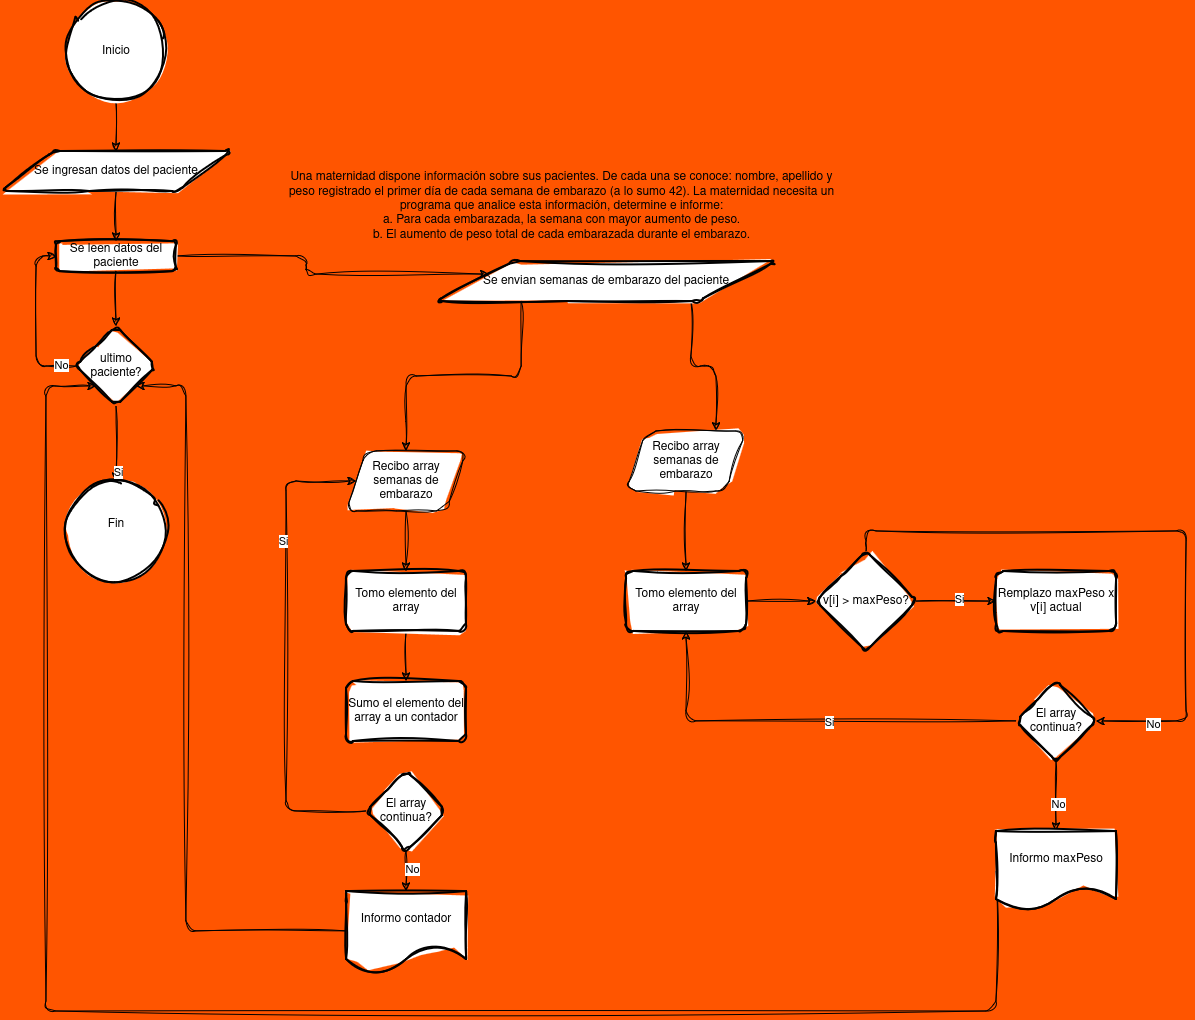

The diagram above was exported from draw.io. Its source (the exported page's mxGraphModel, read from the mxfile embedded in the PNG):
<mxGraphModel dx="1378" dy="1964" grid="1" gridSize="10" guides="1" tooltips="1" connect="1" arrows="1" fold="1" page="1" pageScale="1" pageWidth="827" pageHeight="1169" background="#FF5500" math="0" shadow="0">
  <root>
    <mxCell id="WIyWlLk6GJQsqaUBKTNV-0" />
    <mxCell id="WIyWlLk6GJQsqaUBKTNV-1" parent="WIyWlLk6GJQsqaUBKTNV-0" />
    <mxCell id="Qwju7HDP42ZTs--F4uFs-0" value="Fin&lt;div&gt;&lt;br/&gt;&lt;/div&gt;" style="strokeWidth=2;html=1;shape=mxgraph.flowchart.start_2;whiteSpace=wrap;sketch=1;curveFitting=1;jiggle=2;rounded=1;" parent="WIyWlLk6GJQsqaUBKTNV-1" vertex="1">
      <mxGeometry x="160" y="210" width="100" height="100" as="geometry" />
    </mxCell>
    <mxCell id="Qwju7HDP42ZTs--F4uFs-3" value="" style="edgeStyle=orthogonalEdgeStyle;rounded=1;orthogonalLoop=1;jettySize=auto;html=1;sketch=1;curveFitting=1;jiggle=2;" parent="WIyWlLk6GJQsqaUBKTNV-1" source="Qwju7HDP42ZTs--F4uFs-1" target="Qwju7HDP42ZTs--F4uFs-5" edge="1">
      <mxGeometry relative="1" as="geometry">
        <mxPoint x="210" y="370" as="targetPoint" />
      </mxGeometry>
    </mxCell>
    <mxCell id="Qwju7HDP42ZTs--F4uFs-1" value="Inicio" style="strokeWidth=2;html=1;shape=mxgraph.flowchart.start_2;whiteSpace=wrap;sketch=1;curveFitting=1;jiggle=2;rounded=1;" parent="WIyWlLk6GJQsqaUBKTNV-1" vertex="1">
      <mxGeometry x="160" y="-270" width="100" height="100" as="geometry" />
    </mxCell>
    <mxCell id="Qwju7HDP42ZTs--F4uFs-4" value="Una maternidad dispone información sobre sus pacientes. De cada una se conoce: nombre, apellido y&lt;br&gt;peso registrado el primer día de cada semana de embarazo (a lo sumo 42). La maternidad necesita un&lt;br&gt;programa que analice esta información, determine e informe:&lt;br&gt;a. Para cada embarazada, la semana con mayor aumento de peso.&lt;br&gt;b. El aumento de peso total de cada embarazada durante el embarazo." style="text;html=1;align=center;verticalAlign=middle;resizable=0;points=[];autosize=1;strokeColor=none;fillColor=none;sketch=1;curveFitting=1;jiggle=2;rounded=1;" parent="WIyWlLk6GJQsqaUBKTNV-1" vertex="1">
      <mxGeometry x="370" y="-110" width="570" height="90" as="geometry" />
    </mxCell>
    <mxCell id="Qwju7HDP42ZTs--F4uFs-7" value="" style="edgeStyle=orthogonalEdgeStyle;rounded=1;orthogonalLoop=1;jettySize=auto;html=1;sketch=1;curveFitting=1;jiggle=2;" parent="WIyWlLk6GJQsqaUBKTNV-1" source="Qwju7HDP42ZTs--F4uFs-5" target="Qwju7HDP42ZTs--F4uFs-6" edge="1">
      <mxGeometry relative="1" as="geometry" />
    </mxCell>
    <mxCell id="Qwju7HDP42ZTs--F4uFs-5" value="Se ingresan datos del paciente" style="shape=parallelogram;html=1;strokeWidth=2;perimeter=parallelogramPerimeter;whiteSpace=wrap;rounded=1;arcSize=12;size=0.23;sketch=1;curveFitting=1;jiggle=2;" parent="WIyWlLk6GJQsqaUBKTNV-1" vertex="1">
      <mxGeometry x="95" y="-120" width="230" height="40" as="geometry" />
    </mxCell>
    <mxCell id="Qwju7HDP42ZTs--F4uFs-56" value="" style="edgeStyle=orthogonalEdgeStyle;rounded=1;orthogonalLoop=1;jettySize=auto;html=1;sketch=1;curveFitting=1;jiggle=2;" parent="WIyWlLk6GJQsqaUBKTNV-1" source="Qwju7HDP42ZTs--F4uFs-6" target="Qwju7HDP42ZTs--F4uFs-55" edge="1">
      <mxGeometry relative="1" as="geometry" />
    </mxCell>
    <mxCell id="CMeuyBxhhq03DPyKrKkj-57" style="edgeStyle=orthogonalEdgeStyle;rounded=1;sketch=1;hachureGap=4;jiggle=2;curveFitting=1;orthogonalLoop=1;jettySize=auto;html=1;exitX=1;exitY=0.5;exitDx=0;exitDy=0;entryX=0;entryY=0.25;entryDx=0;entryDy=0;" edge="1" parent="WIyWlLk6GJQsqaUBKTNV-1" source="Qwju7HDP42ZTs--F4uFs-6" target="CMeuyBxhhq03DPyKrKkj-1">
      <mxGeometry relative="1" as="geometry" />
    </mxCell>
    <mxCell id="Qwju7HDP42ZTs--F4uFs-6" value="Se leen datos del paciente" style="whiteSpace=wrap;html=1;strokeWidth=2;rounded=1;arcSize=12;sketch=1;curveFitting=1;jiggle=2;" parent="WIyWlLk6GJQsqaUBKTNV-1" vertex="1">
      <mxGeometry x="150" y="-30" width="120" height="30" as="geometry" />
    </mxCell>
    <mxCell id="Qwju7HDP42ZTs--F4uFs-57" style="edgeStyle=orthogonalEdgeStyle;rounded=1;orthogonalLoop=1;jettySize=auto;html=1;exitX=0;exitY=0.5;exitDx=0;exitDy=0;entryX=0;entryY=0.5;entryDx=0;entryDy=0;sketch=1;curveFitting=1;jiggle=2;" parent="WIyWlLk6GJQsqaUBKTNV-1" source="Qwju7HDP42ZTs--F4uFs-55" target="Qwju7HDP42ZTs--F4uFs-6" edge="1">
      <mxGeometry relative="1" as="geometry" />
    </mxCell>
    <mxCell id="Qwju7HDP42ZTs--F4uFs-58" value="No" style="edgeLabel;html=1;align=center;verticalAlign=middle;resizable=0;points=[];sketch=1;curveFitting=1;jiggle=2;rounded=1;" parent="Qwju7HDP42ZTs--F4uFs-57" vertex="1" connectable="0">
      <mxGeometry x="-0.8118" y="-2" relative="1" as="geometry">
        <mxPoint as="offset" />
      </mxGeometry>
    </mxCell>
    <mxCell id="Qwju7HDP42ZTs--F4uFs-55" value="ultimo paciente?" style="rhombus;whiteSpace=wrap;html=1;strokeWidth=2;rounded=1;arcSize=12;sketch=1;curveFitting=1;jiggle=2;" parent="WIyWlLk6GJQsqaUBKTNV-1" vertex="1">
      <mxGeometry x="170" y="55" width="80" height="80" as="geometry" />
    </mxCell>
    <mxCell id="Qwju7HDP42ZTs--F4uFs-59" style="edgeStyle=orthogonalEdgeStyle;rounded=1;orthogonalLoop=1;jettySize=auto;html=1;exitX=0.5;exitY=1;exitDx=0;exitDy=0;entryX=0.5;entryY=0;entryDx=0;entryDy=0;entryPerimeter=0;sketch=1;curveFitting=1;jiggle=2;" parent="WIyWlLk6GJQsqaUBKTNV-1" source="Qwju7HDP42ZTs--F4uFs-55" target="Qwju7HDP42ZTs--F4uFs-0" edge="1">
      <mxGeometry relative="1" as="geometry" />
    </mxCell>
    <mxCell id="Qwju7HDP42ZTs--F4uFs-61" value="Si" style="edgeLabel;html=1;align=center;verticalAlign=middle;resizable=0;points=[];sketch=1;curveFitting=1;jiggle=2;rounded=1;" parent="Qwju7HDP42ZTs--F4uFs-59" vertex="1" connectable="0">
      <mxGeometry x="0.7363" y="1" relative="1" as="geometry">
        <mxPoint as="offset" />
      </mxGeometry>
    </mxCell>
    <mxCell id="CMeuyBxhhq03DPyKrKkj-55" style="edgeStyle=orthogonalEdgeStyle;rounded=1;sketch=1;hachureGap=4;jiggle=2;curveFitting=1;orthogonalLoop=1;jettySize=auto;html=1;exitX=0.25;exitY=1;exitDx=0;exitDy=0;entryX=0.5;entryY=0;entryDx=0;entryDy=0;" edge="1" parent="WIyWlLk6GJQsqaUBKTNV-1" source="CMeuyBxhhq03DPyKrKkj-1" target="CMeuyBxhhq03DPyKrKkj-26">
      <mxGeometry relative="1" as="geometry" />
    </mxCell>
    <mxCell id="CMeuyBxhhq03DPyKrKkj-56" style="edgeStyle=orthogonalEdgeStyle;rounded=1;sketch=1;hachureGap=4;jiggle=2;curveFitting=1;orthogonalLoop=1;jettySize=auto;html=1;exitX=0.75;exitY=1;exitDx=0;exitDy=0;entryX=0.75;entryY=0;entryDx=0;entryDy=0;" edge="1" parent="WIyWlLk6GJQsqaUBKTNV-1" source="CMeuyBxhhq03DPyKrKkj-1" target="CMeuyBxhhq03DPyKrKkj-25">
      <mxGeometry relative="1" as="geometry" />
    </mxCell>
    <mxCell id="CMeuyBxhhq03DPyKrKkj-1" value="Se envian semanas de embarazo del paciente" style="shape=parallelogram;html=1;strokeWidth=2;perimeter=parallelogramPerimeter;whiteSpace=wrap;rounded=1;arcSize=12;size=0.23;sketch=1;curveFitting=1;jiggle=2;" vertex="1" parent="WIyWlLk6GJQsqaUBKTNV-1">
      <mxGeometry x="530" y="-10" width="340" height="40" as="geometry" />
    </mxCell>
    <mxCell id="CMeuyBxhhq03DPyKrKkj-32" value="" style="edgeStyle=orthogonalEdgeStyle;rounded=1;sketch=1;hachureGap=4;jiggle=2;curveFitting=1;orthogonalLoop=1;jettySize=auto;html=1;" edge="1" parent="WIyWlLk6GJQsqaUBKTNV-1" source="CMeuyBxhhq03DPyKrKkj-25" target="CMeuyBxhhq03DPyKrKkj-31">
      <mxGeometry relative="1" as="geometry" />
    </mxCell>
    <mxCell id="CMeuyBxhhq03DPyKrKkj-25" value="Recibo array semanas de embarazo" style="shape=parallelogram;perimeter=parallelogramPerimeter;whiteSpace=wrap;html=1;fixedSize=1;rounded=1;sketch=1;hachureGap=4;jiggle=2;curveFitting=1;" vertex="1" parent="WIyWlLk6GJQsqaUBKTNV-1">
      <mxGeometry x="720" y="160" width="120" height="60" as="geometry" />
    </mxCell>
    <mxCell id="CMeuyBxhhq03DPyKrKkj-49" value="" style="edgeStyle=orthogonalEdgeStyle;rounded=1;sketch=1;hachureGap=4;jiggle=2;curveFitting=1;orthogonalLoop=1;jettySize=auto;html=1;" edge="1" parent="WIyWlLk6GJQsqaUBKTNV-1" source="CMeuyBxhhq03DPyKrKkj-26" target="CMeuyBxhhq03DPyKrKkj-45">
      <mxGeometry relative="1" as="geometry" />
    </mxCell>
    <mxCell id="CMeuyBxhhq03DPyKrKkj-26" value="Recibo array semanas de embarazo" style="shape=parallelogram;perimeter=parallelogramPerimeter;whiteSpace=wrap;html=1;fixedSize=1;rounded=1;sketch=1;hachureGap=4;jiggle=2;curveFitting=1;" vertex="1" parent="WIyWlLk6GJQsqaUBKTNV-1">
      <mxGeometry x="440" y="180" width="120" height="60" as="geometry" />
    </mxCell>
    <mxCell id="CMeuyBxhhq03DPyKrKkj-40" value="" style="edgeStyle=orthogonalEdgeStyle;rounded=1;sketch=1;hachureGap=4;jiggle=2;curveFitting=1;orthogonalLoop=1;jettySize=auto;html=1;" edge="1" parent="WIyWlLk6GJQsqaUBKTNV-1" source="CMeuyBxhhq03DPyKrKkj-27" target="CMeuyBxhhq03DPyKrKkj-28">
      <mxGeometry relative="1" as="geometry" />
    </mxCell>
    <mxCell id="CMeuyBxhhq03DPyKrKkj-41" value="Si" style="edgeLabel;html=1;align=center;verticalAlign=middle;resizable=0;points=[];rounded=1;sketch=1;hachureGap=4;jiggle=2;curveFitting=1;" vertex="1" connectable="0" parent="CMeuyBxhhq03DPyKrKkj-40">
      <mxGeometry x="0.05" y="3" relative="1" as="geometry">
        <mxPoint as="offset" />
      </mxGeometry>
    </mxCell>
    <mxCell id="CMeuyBxhhq03DPyKrKkj-42" style="edgeStyle=orthogonalEdgeStyle;rounded=1;sketch=1;hachureGap=4;jiggle=2;curveFitting=1;orthogonalLoop=1;jettySize=auto;html=1;exitX=0.5;exitY=0;exitDx=0;exitDy=0;entryX=1;entryY=0.5;entryDx=0;entryDy=0;" edge="1" parent="WIyWlLk6GJQsqaUBKTNV-1" source="CMeuyBxhhq03DPyKrKkj-27" target="CMeuyBxhhq03DPyKrKkj-29">
      <mxGeometry relative="1" as="geometry">
        <Array as="points">
          <mxPoint x="960" y="260" />
          <mxPoint x="1280" y="260" />
          <mxPoint x="1280" y="450" />
        </Array>
      </mxGeometry>
    </mxCell>
    <mxCell id="CMeuyBxhhq03DPyKrKkj-44" value="No" style="edgeLabel;html=1;align=center;verticalAlign=middle;resizable=0;points=[];rounded=1;sketch=1;hachureGap=4;jiggle=2;curveFitting=1;" vertex="1" connectable="0" parent="CMeuyBxhhq03DPyKrKkj-42">
      <mxGeometry x="0.8194" y="2" relative="1" as="geometry">
        <mxPoint as="offset" />
      </mxGeometry>
    </mxCell>
    <mxCell id="CMeuyBxhhq03DPyKrKkj-27" value="v[i] &amp;gt; maxPeso?" style="rhombus;whiteSpace=wrap;html=1;strokeWidth=2;rounded=1;arcSize=12;sketch=1;curveFitting=1;jiggle=2;" vertex="1" parent="WIyWlLk6GJQsqaUBKTNV-1">
      <mxGeometry x="910" y="280" width="100" height="100" as="geometry" />
    </mxCell>
    <mxCell id="CMeuyBxhhq03DPyKrKkj-28" value="Remplazo maxPeso x v[i] actual" style="whiteSpace=wrap;html=1;strokeWidth=2;rounded=1;arcSize=12;sketch=1;curveFitting=1;jiggle=2;" vertex="1" parent="WIyWlLk6GJQsqaUBKTNV-1">
      <mxGeometry x="1090" y="300" width="120" height="60" as="geometry" />
    </mxCell>
    <mxCell id="CMeuyBxhhq03DPyKrKkj-35" value="" style="edgeStyle=orthogonalEdgeStyle;rounded=1;sketch=1;hachureGap=4;jiggle=2;curveFitting=1;orthogonalLoop=1;jettySize=auto;html=1;" edge="1" parent="WIyWlLk6GJQsqaUBKTNV-1" source="CMeuyBxhhq03DPyKrKkj-29" target="CMeuyBxhhq03DPyKrKkj-30">
      <mxGeometry relative="1" as="geometry" />
    </mxCell>
    <mxCell id="CMeuyBxhhq03DPyKrKkj-36" value="No" style="edgeLabel;html=1;align=center;verticalAlign=middle;resizable=0;points=[];rounded=1;sketch=1;hachureGap=4;jiggle=2;curveFitting=1;" vertex="1" connectable="0" parent="CMeuyBxhhq03DPyKrKkj-35">
      <mxGeometry x="0.2" y="1" relative="1" as="geometry">
        <mxPoint as="offset" />
      </mxGeometry>
    </mxCell>
    <mxCell id="CMeuyBxhhq03DPyKrKkj-37" style="edgeStyle=orthogonalEdgeStyle;rounded=1;sketch=1;hachureGap=4;jiggle=2;curveFitting=1;orthogonalLoop=1;jettySize=auto;html=1;exitX=0;exitY=0.5;exitDx=0;exitDy=0;entryX=0.5;entryY=1;entryDx=0;entryDy=0;" edge="1" parent="WIyWlLk6GJQsqaUBKTNV-1" source="CMeuyBxhhq03DPyKrKkj-29" target="CMeuyBxhhq03DPyKrKkj-31">
      <mxGeometry relative="1" as="geometry" />
    </mxCell>
    <mxCell id="CMeuyBxhhq03DPyKrKkj-38" value="Si" style="edgeLabel;html=1;align=center;verticalAlign=middle;resizable=0;points=[];rounded=1;sketch=1;hachureGap=4;jiggle=2;curveFitting=1;" vertex="1" connectable="0" parent="CMeuyBxhhq03DPyKrKkj-37">
      <mxGeometry x="-0.1048" relative="1" as="geometry">
        <mxPoint as="offset" />
      </mxGeometry>
    </mxCell>
    <mxCell id="CMeuyBxhhq03DPyKrKkj-29" value="El array continua?" style="rhombus;whiteSpace=wrap;html=1;strokeWidth=2;rounded=1;arcSize=12;sketch=1;curveFitting=1;jiggle=2;" vertex="1" parent="WIyWlLk6GJQsqaUBKTNV-1">
      <mxGeometry x="1110" y="410" width="80" height="80" as="geometry" />
    </mxCell>
    <mxCell id="CMeuyBxhhq03DPyKrKkj-59" style="edgeStyle=orthogonalEdgeStyle;rounded=1;sketch=1;hachureGap=4;jiggle=2;curveFitting=1;orthogonalLoop=1;jettySize=auto;html=1;exitX=0;exitY=0.5;exitDx=0;exitDy=0;entryX=0;entryY=1;entryDx=0;entryDy=0;" edge="1" parent="WIyWlLk6GJQsqaUBKTNV-1" source="CMeuyBxhhq03DPyKrKkj-30" target="Qwju7HDP42ZTs--F4uFs-55">
      <mxGeometry relative="1" as="geometry">
        <Array as="points">
          <mxPoint x="1090" y="740" />
          <mxPoint x="140" y="740" />
          <mxPoint x="140" y="115" />
        </Array>
      </mxGeometry>
    </mxCell>
    <mxCell id="CMeuyBxhhq03DPyKrKkj-30" value="Informo maxPeso" style="shape=document;whiteSpace=wrap;html=1;boundedLbl=1;strokeWidth=2;rounded=1;arcSize=12;sketch=1;curveFitting=1;jiggle=2;" vertex="1" parent="WIyWlLk6GJQsqaUBKTNV-1">
      <mxGeometry x="1090" y="560" width="120" height="80" as="geometry" />
    </mxCell>
    <mxCell id="CMeuyBxhhq03DPyKrKkj-39" value="" style="edgeStyle=orthogonalEdgeStyle;rounded=1;sketch=1;hachureGap=4;jiggle=2;curveFitting=1;orthogonalLoop=1;jettySize=auto;html=1;" edge="1" parent="WIyWlLk6GJQsqaUBKTNV-1" source="CMeuyBxhhq03DPyKrKkj-31" target="CMeuyBxhhq03DPyKrKkj-27">
      <mxGeometry relative="1" as="geometry" />
    </mxCell>
    <mxCell id="CMeuyBxhhq03DPyKrKkj-31" value="Tomo elemento del array" style="whiteSpace=wrap;html=1;strokeWidth=2;rounded=1;arcSize=12;sketch=1;curveFitting=1;jiggle=2;" vertex="1" parent="WIyWlLk6GJQsqaUBKTNV-1">
      <mxGeometry x="720" y="300" width="120" height="60" as="geometry" />
    </mxCell>
    <mxCell id="CMeuyBxhhq03DPyKrKkj-50" value="" style="edgeStyle=orthogonalEdgeStyle;rounded=1;sketch=1;hachureGap=4;jiggle=2;curveFitting=1;orthogonalLoop=1;jettySize=auto;html=1;" edge="1" parent="WIyWlLk6GJQsqaUBKTNV-1" source="CMeuyBxhhq03DPyKrKkj-45" target="CMeuyBxhhq03DPyKrKkj-46">
      <mxGeometry relative="1" as="geometry" />
    </mxCell>
    <mxCell id="CMeuyBxhhq03DPyKrKkj-45" value="Tomo elemento del array" style="whiteSpace=wrap;html=1;strokeWidth=2;rounded=1;arcSize=12;sketch=1;curveFitting=1;jiggle=2;" vertex="1" parent="WIyWlLk6GJQsqaUBKTNV-1">
      <mxGeometry x="440" y="300" width="120" height="60" as="geometry" />
    </mxCell>
    <mxCell id="CMeuyBxhhq03DPyKrKkj-46" value="Sumo el elemento del array a un contador" style="whiteSpace=wrap;html=1;strokeWidth=2;rounded=1;arcSize=12;sketch=1;curveFitting=1;jiggle=2;" vertex="1" parent="WIyWlLk6GJQsqaUBKTNV-1">
      <mxGeometry x="440" y="410" width="120" height="60" as="geometry" />
    </mxCell>
    <mxCell id="CMeuyBxhhq03DPyKrKkj-51" value="" style="edgeStyle=orthogonalEdgeStyle;rounded=1;sketch=1;hachureGap=4;jiggle=2;curveFitting=1;orthogonalLoop=1;jettySize=auto;html=1;" edge="1" parent="WIyWlLk6GJQsqaUBKTNV-1" source="CMeuyBxhhq03DPyKrKkj-47" target="CMeuyBxhhq03DPyKrKkj-48">
      <mxGeometry relative="1" as="geometry" />
    </mxCell>
    <mxCell id="CMeuyBxhhq03DPyKrKkj-52" value="No" style="edgeLabel;html=1;align=center;verticalAlign=middle;resizable=0;points=[];rounded=1;sketch=1;hachureGap=4;jiggle=2;curveFitting=1;" vertex="1" connectable="0" parent="CMeuyBxhhq03DPyKrKkj-51">
      <mxGeometry x="-0.15" y="5" relative="1" as="geometry">
        <mxPoint as="offset" />
      </mxGeometry>
    </mxCell>
    <mxCell id="CMeuyBxhhq03DPyKrKkj-53" style="edgeStyle=orthogonalEdgeStyle;rounded=1;sketch=1;hachureGap=4;jiggle=2;curveFitting=1;orthogonalLoop=1;jettySize=auto;html=1;exitX=0;exitY=0.5;exitDx=0;exitDy=0;entryX=0;entryY=0.5;entryDx=0;entryDy=0;" edge="1" parent="WIyWlLk6GJQsqaUBKTNV-1" source="CMeuyBxhhq03DPyKrKkj-47" target="CMeuyBxhhq03DPyKrKkj-26">
      <mxGeometry relative="1" as="geometry">
        <Array as="points">
          <mxPoint x="380" y="540" />
          <mxPoint x="380" y="210" />
        </Array>
      </mxGeometry>
    </mxCell>
    <mxCell id="CMeuyBxhhq03DPyKrKkj-54" value="Si" style="edgeLabel;html=1;align=center;verticalAlign=middle;resizable=0;points=[];rounded=1;sketch=1;hachureGap=4;jiggle=2;curveFitting=1;" vertex="1" connectable="0" parent="CMeuyBxhhq03DPyKrKkj-53">
      <mxGeometry x="0.4625" y="4" relative="1" as="geometry">
        <mxPoint as="offset" />
      </mxGeometry>
    </mxCell>
    <mxCell id="CMeuyBxhhq03DPyKrKkj-47" value="El array continua?" style="rhombus;whiteSpace=wrap;html=1;strokeWidth=2;rounded=1;arcSize=12;sketch=1;curveFitting=1;jiggle=2;" vertex="1" parent="WIyWlLk6GJQsqaUBKTNV-1">
      <mxGeometry x="460" y="500" width="80" height="80" as="geometry" />
    </mxCell>
    <mxCell id="CMeuyBxhhq03DPyKrKkj-58" style="edgeStyle=orthogonalEdgeStyle;rounded=1;sketch=1;hachureGap=4;jiggle=2;curveFitting=1;orthogonalLoop=1;jettySize=auto;html=1;entryX=1;entryY=1;entryDx=0;entryDy=0;" edge="1" parent="WIyWlLk6GJQsqaUBKTNV-1" source="CMeuyBxhhq03DPyKrKkj-48" target="Qwju7HDP42ZTs--F4uFs-55">
      <mxGeometry relative="1" as="geometry">
        <Array as="points">
          <mxPoint x="280" y="660" />
          <mxPoint x="280" y="115" />
        </Array>
      </mxGeometry>
    </mxCell>
    <mxCell id="CMeuyBxhhq03DPyKrKkj-48" value="Informo contador" style="shape=document;whiteSpace=wrap;html=1;boundedLbl=1;strokeWidth=2;rounded=1;arcSize=12;sketch=1;curveFitting=1;jiggle=2;" vertex="1" parent="WIyWlLk6GJQsqaUBKTNV-1">
      <mxGeometry x="440" y="620" width="120" height="80" as="geometry" />
    </mxCell>
  </root>
</mxGraphModel>